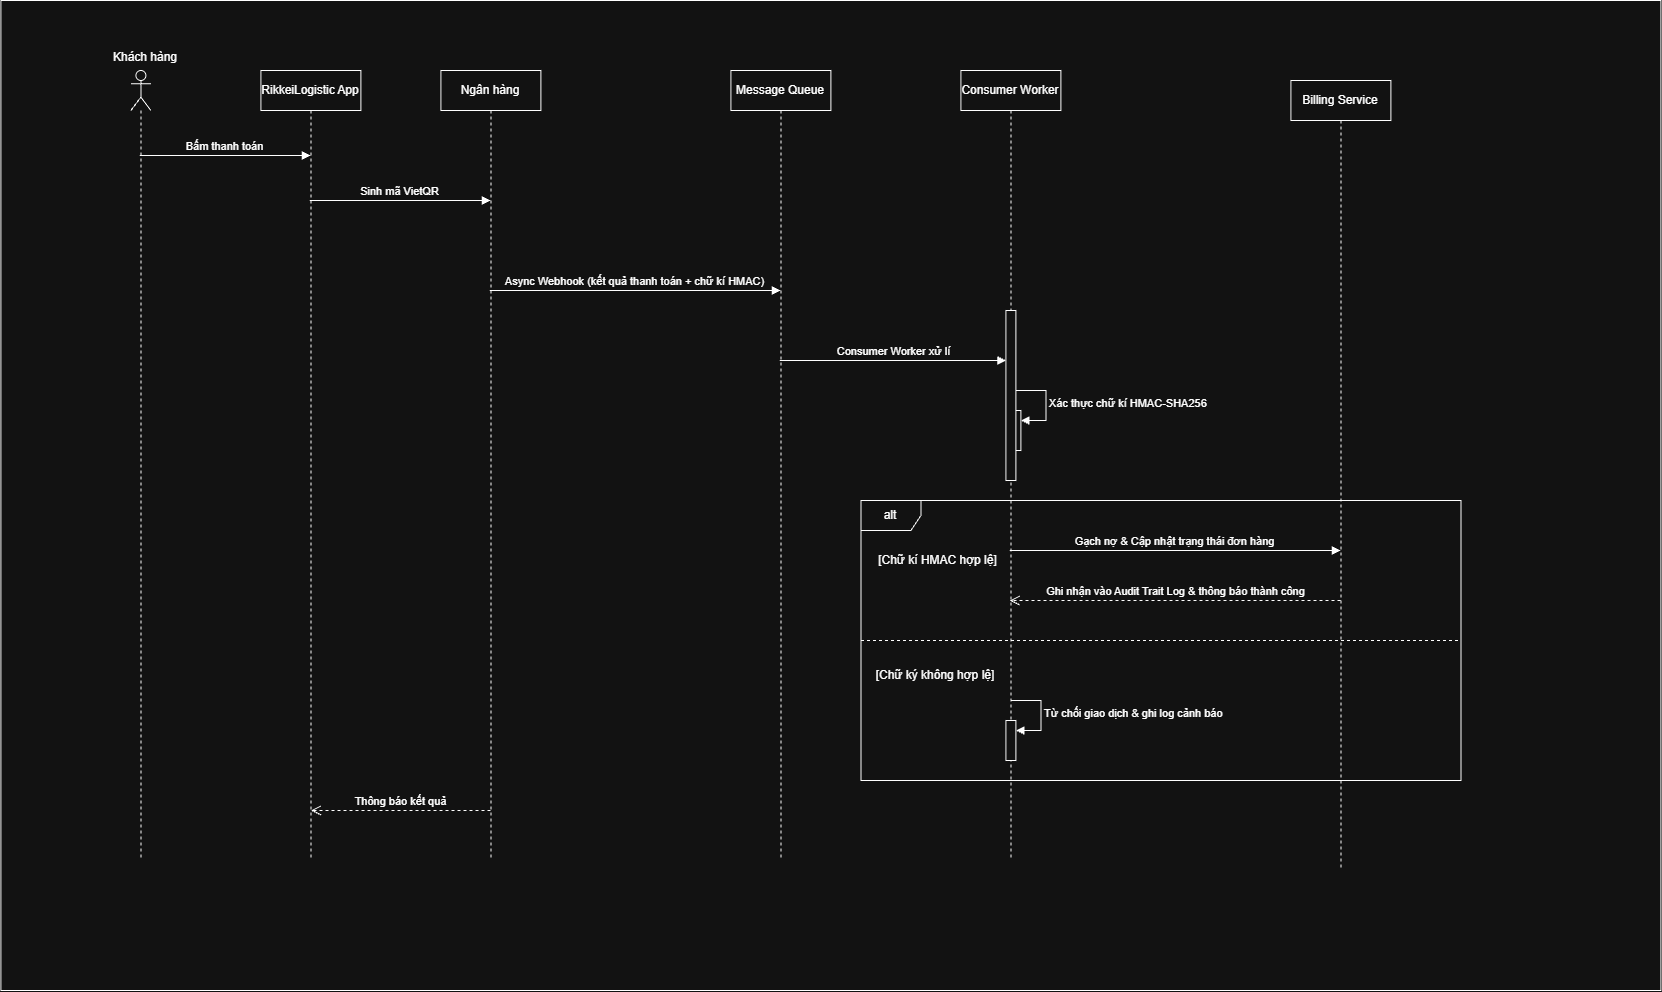

The diagram above was exported from draw.io. Its source (the exported page's mxGraphModel, read from the mxfile embedded in the PNG):
<mxGraphModel dx="1678" dy="1097" grid="1" gridSize="10" guides="1" tooltips="1" connect="1" arrows="1" fold="1" page="1" pageScale="1" pageWidth="850" pageHeight="1100" math="0" shadow="0">
  <root>
    <mxCell id="0" />
    <mxCell id="1" parent="0" />
    <mxCell id="RADLmtUmlis5Lg87idU--101" parent="1" style="rounded=0;whiteSpace=wrap;html=1;" value="" vertex="1">
      <mxGeometry height="990" width="1660" x="120" y="100" as="geometry" />
    </mxCell>
    <mxCell id="RADLmtUmlis5Lg87idU--67" parent="1" style="shape=umlLifeline;perimeter=lifelinePerimeter;whiteSpace=wrap;html=1;container=1;dropTarget=0;collapsible=0;recursiveResize=0;outlineConnect=0;portConstraint=eastwest;newEdgeStyle={&quot;edgeStyle&quot;:&quot;sequenceEdgeStyle&quot;,&quot;libavoidRouting&quot;:0,&quot;curved&quot;:0,&quot;rounded&quot;:0};participant=umlActor;" value="" vertex="1">
      <mxGeometry height="790" width="20" x="250" y="170" as="geometry" />
    </mxCell>
    <mxCell id="RADLmtUmlis5Lg87idU--68" parent="1" style="shape=umlLifeline;perimeter=lifelinePerimeter;whiteSpace=wrap;html=1;container=1;dropTarget=0;collapsible=0;recursiveResize=0;outlineConnect=0;portConstraint=eastwest;newEdgeStyle={&quot;edgeStyle&quot;:&quot;sequenceEdgeStyle&quot;,&quot;libavoidRouting&quot;:0,&quot;curved&quot;:0,&quot;rounded&quot;:0};" value="RikkeiLogistic App" vertex="1">
      <mxGeometry height="790" width="100" x="380" y="170" as="geometry" />
    </mxCell>
    <mxCell id="RADLmtUmlis5Lg87idU--69" parent="1" style="shape=umlLifeline;perimeter=lifelinePerimeter;whiteSpace=wrap;html=1;container=1;dropTarget=0;collapsible=0;recursiveResize=0;outlineConnect=0;portConstraint=eastwest;newEdgeStyle={&quot;edgeStyle&quot;:&quot;sequenceEdgeStyle&quot;,&quot;libavoidRouting&quot;:0,&quot;curved&quot;:0,&quot;rounded&quot;:0};" value="Ngân hàng" vertex="1">
      <mxGeometry height="790" width="100" x="560" y="170" as="geometry" />
    </mxCell>
    <mxCell id="RADLmtUmlis5Lg87idU--70" parent="1" style="shape=umlLifeline;perimeter=lifelinePerimeter;whiteSpace=wrap;html=1;container=1;dropTarget=0;collapsible=0;recursiveResize=0;outlineConnect=0;portConstraint=eastwest;newEdgeStyle={&quot;edgeStyle&quot;:&quot;sequenceEdgeStyle&quot;,&quot;libavoidRouting&quot;:0,&quot;curved&quot;:0,&quot;rounded&quot;:0};" value="Message Queue" vertex="1">
      <mxGeometry height="790" width="100" x="850" y="170" as="geometry" />
    </mxCell>
    <mxCell id="RADLmtUmlis5Lg87idU--71" parent="1" style="shape=umlLifeline;perimeter=lifelinePerimeter;whiteSpace=wrap;html=1;container=1;dropTarget=0;collapsible=0;recursiveResize=0;outlineConnect=0;portConstraint=eastwest;newEdgeStyle={&quot;edgeStyle&quot;:&quot;sequenceEdgeStyle&quot;,&quot;libavoidRouting&quot;:0,&quot;curved&quot;:0,&quot;rounded&quot;:0};" value="Consumer Worker" vertex="1">
      <mxGeometry height="790" width="100" x="1080" y="170" as="geometry" />
    </mxCell>
    <mxCell id="RADLmtUmlis5Lg87idU--87" parent="RADLmtUmlis5Lg87idU--71" style="html=1;points=[[0,0,0,0,5],[0,1,0,0,-5],[1,0,0,0,5],[1,1,0,0,-5]];perimeter=orthogonalPerimeter;outlineConnect=0;targetShapes=umlLifeline;portConstraint=eastwest;newEdgeStyle={&quot;edgeStyle&quot;:&quot;sequenceEdgeStyle&quot;,&quot;libavoidRouting&quot;:0,&quot;curved&quot;:0,&quot;rounded&quot;:0};" value="" vertex="1">
      <mxGeometry height="40" width="10" x="50" y="340" as="geometry" />
    </mxCell>
    <mxCell id="RADLmtUmlis5Lg87idU--88" edge="1" parent="RADLmtUmlis5Lg87idU--71" style="html=1;align=left;spacingLeft=2;endArrow=block;edgeStyle=sequenceEdgeStyle;libavoidRouting=0;curved=0;rounded=0;" target="RADLmtUmlis5Lg87idU--87" value="Xác thực chữ kí HMAC-SHA256">
      <mxGeometry relative="1" as="geometry">
        <Array as="points">
          <mxPoint x="85" y="320" />
          <mxPoint x="85" y="350" />
        </Array>
        <mxPoint x="55" y="320" as="sourcePoint" />
      </mxGeometry>
    </mxCell>
    <mxCell id="RADLmtUmlis5Lg87idU--72" edge="1" parent="1" source="RADLmtUmlis5Lg87idU--67" style="html=1;verticalAlign=bottom;endArrow=block;edgeStyle=sequenceEdgeStyle;libavoidRouting=0;curved=0;rounded=0;" target="RADLmtUmlis5Lg87idU--68" value="Bấm thanh toán">
      <mxGeometry relative="1" width="80" as="geometry">
        <Array as="points">
          <mxPoint x="279.41176470588243" y="255" />
        </Array>
        <mxPoint x="280" y="255" as="sourcePoint" />
        <mxPoint x="360" y="255" as="targetPoint" />
      </mxGeometry>
    </mxCell>
    <mxCell id="RADLmtUmlis5Lg87idU--73" edge="1" parent="1" source="RADLmtUmlis5Lg87idU--68" style="html=1;verticalAlign=bottom;endArrow=block;edgeStyle=sequenceEdgeStyle;libavoidRouting=0;curved=0;rounded=0;" target="RADLmtUmlis5Lg87idU--69" value="Sinh mã VietQR">
      <mxGeometry relative="1" width="80" as="geometry">
        <Array as="points">
          <mxPoint x="519.75" y="300" />
        </Array>
        <mxPoint x="430" y="300" as="sourcePoint" />
        <mxPoint x="510" y="300" as="targetPoint" />
      </mxGeometry>
    </mxCell>
    <mxCell id="RADLmtUmlis5Lg87idU--75" edge="1" parent="1" source="RADLmtUmlis5Lg87idU--69" style="html=1;verticalAlign=bottom;endArrow=block;edgeStyle=sequenceEdgeStyle;libavoidRouting=0;curved=0;rounded=0;" target="RADLmtUmlis5Lg87idU--70" value="Async Webhook (kết quả thanh toán + chữ kí HMAC)">
      <mxGeometry relative="1" width="80" as="geometry">
        <Array as="points">
          <mxPoint x="754.75" y="390" />
        </Array>
        <mxPoint x="670" y="390" as="sourcePoint" />
        <mxPoint x="750" y="390" as="targetPoint" />
      </mxGeometry>
    </mxCell>
    <mxCell id="RADLmtUmlis5Lg87idU--77" parent="1" style="shape=umlLifeline;perimeter=lifelinePerimeter;whiteSpace=wrap;html=1;container=1;dropTarget=0;collapsible=0;recursiveResize=0;outlineConnect=0;portConstraint=eastwest;newEdgeStyle={&quot;edgeStyle&quot;:&quot;sequenceEdgeStyle&quot;,&quot;libavoidRouting&quot;:0,&quot;curved&quot;:0,&quot;rounded&quot;:0};" value="Billing Service" vertex="1">
      <mxGeometry height="790" width="100" x="1410" y="180" as="geometry" />
    </mxCell>
    <mxCell id="RADLmtUmlis5Lg87idU--82" parent="1" style="html=1;points=[[0,0,0,0,5],[0,1,0,0,-5],[1,0,0,0,5],[1,1,0,0,-5]];perimeter=orthogonalPerimeter;outlineConnect=0;targetShapes=umlLifeline;portConstraint=eastwest;newEdgeStyle={&quot;edgeStyle&quot;:&quot;sequenceEdgeStyle&quot;,&quot;libavoidRouting&quot;:0,&quot;curved&quot;:0,&quot;rounded&quot;:0};" value="" vertex="1">
      <mxGeometry height="170" width="10" x="1125" y="410" as="geometry" />
    </mxCell>
    <mxCell id="RADLmtUmlis5Lg87idU--84" edge="1" parent="1" source="RADLmtUmlis5Lg87idU--70" style="html=1;verticalAlign=bottom;endArrow=block;edgeStyle=sequenceEdgeStyle;libavoidRouting=0;curved=0;rounded=0;" target="RADLmtUmlis5Lg87idU--82" value="Consumer Worker xử lí">
      <mxGeometry relative="1" width="80" as="geometry">
        <Array as="points">
          <mxPoint x="1052.4999999999998" y="460" />
        </Array>
        <mxPoint x="980" y="460" as="sourcePoint" />
        <mxPoint x="1060" y="460" as="targetPoint" />
      </mxGeometry>
    </mxCell>
    <mxCell id="RADLmtUmlis5Lg87idU--89" parent="1" style="shape=umlFrame;whiteSpace=wrap;html=1;pointerEvents=0;" value="alt" vertex="1">
      <mxGeometry height="280" width="600" x="980" y="600" as="geometry" />
    </mxCell>
    <mxCell id="RADLmtUmlis5Lg87idU--90" edge="1" parent="1" source="RADLmtUmlis5Lg87idU--71" style="html=1;verticalAlign=bottom;endArrow=block;edgeStyle=sequenceEdgeStyle;libavoidRouting=0;curved=0;rounded=0;" target="RADLmtUmlis5Lg87idU--77" value="Gạch nợ &amp;amp; Cập nhật trạng thái đơn hàng">
      <mxGeometry relative="1" width="80" as="geometry">
        <Array as="points">
          <mxPoint x="1349.75" y="650" />
        </Array>
        <mxPoint x="1160" y="650" as="sourcePoint" />
        <mxPoint x="1240" y="650" as="targetPoint" />
      </mxGeometry>
    </mxCell>
    <mxCell id="RADLmtUmlis5Lg87idU--91" edge="1" parent="1" source="RADLmtUmlis5Lg87idU--77" style="html=1;verticalAlign=bottom;endArrow=open;dashed=1;endSize=8;edgeStyle=sequenceEdgeStyle;libavoidRouting=0;curved=0;rounded=0;" target="RADLmtUmlis5Lg87idU--71" value="Ghi nhận vào Audit Trait Log &amp;amp; thông báo thành công">
      <mxGeometry relative="1" as="geometry">
        <Array as="points">
          <mxPoint x="1359.75" y="700" />
        </Array>
        <mxPoint x="1260" y="700" as="sourcePoint" />
        <mxPoint x="1180" y="700" as="targetPoint" />
      </mxGeometry>
    </mxCell>
    <mxCell id="RADLmtUmlis5Lg87idU--93" edge="1" parent="1" style="endArrow=none;dashed=1;html=1;rounded=0;exitX=0;exitY=0.568;exitDx=0;exitDy=0;exitPerimeter=0;" value="">
      <mxGeometry height="50" relative="1" width="50" as="geometry">
        <mxPoint x="979.9999999999998" y="740.04" as="sourcePoint" />
        <mxPoint x="1580" y="740.04" as="targetPoint" />
      </mxGeometry>
    </mxCell>
    <mxCell id="RADLmtUmlis5Lg87idU--94" parent="1" style="text;html=1;whiteSpace=wrap;strokeColor=none;fillColor=none;align=center;verticalAlign=middle;rounded=0;" value="[Chữ kí HMAC hợp lệ]" vertex="1">
      <mxGeometry height="20" width="135" x="990" y="650" as="geometry" />
    </mxCell>
    <mxCell id="RADLmtUmlis5Lg87idU--95" parent="1" style="text;html=1;whiteSpace=wrap;strokeColor=none;fillColor=none;align=center;verticalAlign=middle;rounded=0;" value="[Chữ ký không hợp lệ]" vertex="1">
      <mxGeometry height="30" width="150" x="980" y="760" as="geometry" />
    </mxCell>
    <mxCell id="RADLmtUmlis5Lg87idU--96" parent="1" style="html=1;points=[[0,0,0,0,5],[0,1,0,0,-5],[1,0,0,0,5],[1,1,0,0,-5]];perimeter=orthogonalPerimeter;outlineConnect=0;targetShapes=umlLifeline;portConstraint=eastwest;newEdgeStyle={&quot;edgeStyle&quot;:&quot;sequenceEdgeStyle&quot;,&quot;libavoidRouting&quot;:0,&quot;curved&quot;:0,&quot;rounded&quot;:0};" value="" vertex="1">
      <mxGeometry height="40" width="10" x="1125" y="820" as="geometry" />
    </mxCell>
    <mxCell id="RADLmtUmlis5Lg87idU--97" edge="1" parent="1" style="html=1;align=left;spacingLeft=2;endArrow=block;edgeStyle=sequenceEdgeStyle;libavoidRouting=0;curved=0;rounded=0;" target="RADLmtUmlis5Lg87idU--96" value="Từ chối giao dịch &amp;amp; ghi log cảnh báo">
      <mxGeometry relative="1" as="geometry">
        <Array as="points">
          <mxPoint x="1160" y="800" />
          <mxPoint x="1160" y="830" />
        </Array>
        <mxPoint x="1130" y="800" as="sourcePoint" />
      </mxGeometry>
    </mxCell>
    <mxCell id="RADLmtUmlis5Lg87idU--98" parent="1" style="text;html=1;whiteSpace=wrap;strokeColor=none;fillColor=none;align=center;verticalAlign=middle;rounded=0;" value="Khách hàng" vertex="1">
      <mxGeometry height="30" width="90" x="220" y="142" as="geometry" />
    </mxCell>
    <mxCell id="RADLmtUmlis5Lg87idU--100" edge="1" parent="1" source="RADLmtUmlis5Lg87idU--69" style="html=1;verticalAlign=bottom;endArrow=open;dashed=1;endSize=8;edgeStyle=sequenceEdgeStyle;libavoidRouting=0;curved=0;rounded=0;" value="Thông báo kết quả">
      <mxGeometry relative="1" as="geometry">
        <Array as="points" />
        <mxPoint x="530" y="910" as="sourcePoint" />
        <mxPoint x="430" y="910" as="targetPoint" />
      </mxGeometry>
    </mxCell>
  </root>
</mxGraphModel>